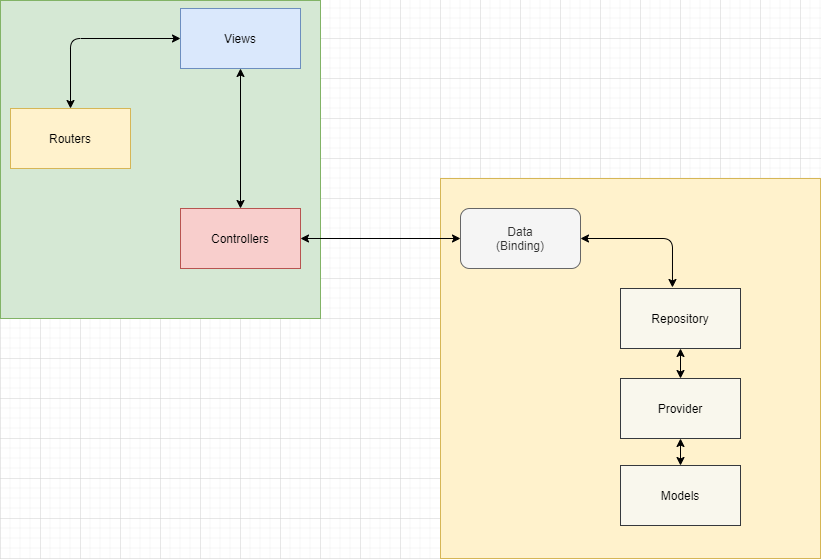

The diagram above was exported from draw.io. Its source (the exported page's mxGraphModel, read from the mxfile embedded in the PNG):
<mxGraphModel dx="1422" dy="715" grid="1" gridSize="10" guides="1" tooltips="1" connect="1" arrows="1" fold="1" page="1" pageScale="1" pageWidth="827" pageHeight="1169" math="0" shadow="0">
  <root>
    <mxCell id="WIyWlLk6GJQsqaUBKTNV-0" />
    <mxCell id="WIyWlLk6GJQsqaUBKTNV-1" parent="WIyWlLk6GJQsqaUBKTNV-0" />
    <mxCell id="4dUpiEaiMRoYuvDxo1Rh-21" value="" style="rounded=0;whiteSpace=wrap;html=1;shadow=0;strokeColor=#d6b656;fillColor=#fff2cc;" parent="WIyWlLk6GJQsqaUBKTNV-1" vertex="1">
      <mxGeometry x="440" y="180" width="380" height="380" as="geometry" />
    </mxCell>
    <mxCell id="4dUpiEaiMRoYuvDxo1Rh-20" value="" style="rounded=0;whiteSpace=wrap;html=1;shadow=0;fillColor=#d5e8d4;strokeColor=#82b366;" parent="WIyWlLk6GJQsqaUBKTNV-1" vertex="1">
      <mxGeometry y="2" width="320" height="318" as="geometry" />
    </mxCell>
    <mxCell id="4dUpiEaiMRoYuvDxo1Rh-3" value="Routers" style="rounded=0;whiteSpace=wrap;html=1;shadow=0;fillColor=#fff2cc;strokeColor=#d6b656;" parent="WIyWlLk6GJQsqaUBKTNV-1" vertex="1">
      <mxGeometry x="10" y="110" width="120" height="60" as="geometry" />
    </mxCell>
    <mxCell id="4dUpiEaiMRoYuvDxo1Rh-4" value="Views" style="rounded=0;whiteSpace=wrap;html=1;shadow=0;fillColor=#dae8fc;strokeColor=#6c8ebf;" parent="WIyWlLk6GJQsqaUBKTNV-1" vertex="1">
      <mxGeometry x="180" y="10" width="120" height="60" as="geometry" />
    </mxCell>
    <mxCell id="4dUpiEaiMRoYuvDxo1Rh-5" value="Controllers" style="rounded=0;whiteSpace=wrap;html=1;shadow=0;fillColor=#f8cecc;strokeColor=#b85450;" parent="WIyWlLk6GJQsqaUBKTNV-1" vertex="1">
      <mxGeometry x="180" y="210" width="120" height="60" as="geometry" />
    </mxCell>
    <mxCell id="4dUpiEaiMRoYuvDxo1Rh-6" value="Data&lt;br&gt;(Binding)" style="rounded=1;whiteSpace=wrap;html=1;shadow=0;fillColor=#f5f5f5;strokeColor=#666666;fontColor=#333333;" parent="WIyWlLk6GJQsqaUBKTNV-1" vertex="1">
      <mxGeometry x="460" y="210" width="120" height="60" as="geometry" />
    </mxCell>
    <mxCell id="4dUpiEaiMRoYuvDxo1Rh-7" value="Repository" style="rounded=0;whiteSpace=wrap;html=1;shadow=0;strokeColor=#36393d;fillColor=#f9f7ed;" parent="WIyWlLk6GJQsqaUBKTNV-1" vertex="1">
      <mxGeometry x="620" y="290" width="120" height="60" as="geometry" />
    </mxCell>
    <mxCell id="4dUpiEaiMRoYuvDxo1Rh-8" value="Provider" style="rounded=0;whiteSpace=wrap;html=1;shadow=0;strokeColor=#36393d;fillColor=#f9f7ed;" parent="WIyWlLk6GJQsqaUBKTNV-1" vertex="1">
      <mxGeometry x="620" y="380" width="120" height="60" as="geometry" />
    </mxCell>
    <mxCell id="4dUpiEaiMRoYuvDxo1Rh-9" value="Models" style="rounded=0;whiteSpace=wrap;html=1;shadow=0;strokeColor=#36393d;fillColor=#f9f7ed;" parent="WIyWlLk6GJQsqaUBKTNV-1" vertex="1">
      <mxGeometry x="620" y="467" width="120" height="60" as="geometry" />
    </mxCell>
    <mxCell id="4dUpiEaiMRoYuvDxo1Rh-26" value="" style="endArrow=classic;startArrow=classic;html=1;exitX=0.5;exitY=0;exitDx=0;exitDy=0;entryX=0;entryY=0.5;entryDx=0;entryDy=0;" parent="WIyWlLk6GJQsqaUBKTNV-1" source="4dUpiEaiMRoYuvDxo1Rh-3" target="4dUpiEaiMRoYuvDxo1Rh-4" edge="1">
      <mxGeometry width="50" height="50" relative="1" as="geometry">
        <mxPoint x="390" y="240" as="sourcePoint" />
        <mxPoint x="160" y="40" as="targetPoint" />
        <Array as="points">
          <mxPoint x="70" y="40" />
        </Array>
      </mxGeometry>
    </mxCell>
    <mxCell id="4dUpiEaiMRoYuvDxo1Rh-28" value="" style="endArrow=classic;startArrow=classic;html=1;entryX=0;entryY=0.5;entryDx=0;entryDy=0;exitX=1;exitY=0.5;exitDx=0;exitDy=0;" parent="WIyWlLk6GJQsqaUBKTNV-1" source="4dUpiEaiMRoYuvDxo1Rh-5" target="4dUpiEaiMRoYuvDxo1Rh-6" edge="1">
      <mxGeometry width="50" height="50" relative="1" as="geometry">
        <mxPoint x="230" y="350" as="sourcePoint" />
        <mxPoint x="390" y="230" as="targetPoint" />
        <Array as="points" />
      </mxGeometry>
    </mxCell>
    <mxCell id="4dUpiEaiMRoYuvDxo1Rh-29" value="" style="endArrow=classic;startArrow=classic;html=1;entryX=0.433;entryY=-0.017;entryDx=0;entryDy=0;entryPerimeter=0;" parent="WIyWlLk6GJQsqaUBKTNV-1" target="4dUpiEaiMRoYuvDxo1Rh-7" edge="1">
      <mxGeometry width="50" height="50" relative="1" as="geometry">
        <mxPoint x="580" y="240" as="sourcePoint" />
        <mxPoint x="670" y="220" as="targetPoint" />
        <Array as="points">
          <mxPoint x="672" y="240" />
        </Array>
      </mxGeometry>
    </mxCell>
    <mxCell id="4dUpiEaiMRoYuvDxo1Rh-30" value="" style="endArrow=classic;startArrow=classic;html=1;entryX=0.5;entryY=1;entryDx=0;entryDy=0;exitX=0.5;exitY=0;exitDx=0;exitDy=0;" parent="WIyWlLk6GJQsqaUBKTNV-1" source="4dUpiEaiMRoYuvDxo1Rh-8" target="4dUpiEaiMRoYuvDxo1Rh-7" edge="1">
      <mxGeometry width="50" height="50" relative="1" as="geometry">
        <mxPoint x="540" y="410" as="sourcePoint" />
        <mxPoint x="590" y="360" as="targetPoint" />
      </mxGeometry>
    </mxCell>
    <mxCell id="4dUpiEaiMRoYuvDxo1Rh-31" value="" style="endArrow=classic;startArrow=classic;html=1;entryX=0.5;entryY=1;entryDx=0;entryDy=0;exitX=0.5;exitY=0;exitDx=0;exitDy=0;" parent="WIyWlLk6GJQsqaUBKTNV-1" source="4dUpiEaiMRoYuvDxo1Rh-9" target="4dUpiEaiMRoYuvDxo1Rh-8" edge="1">
      <mxGeometry width="50" height="50" relative="1" as="geometry">
        <mxPoint x="530" y="510" as="sourcePoint" />
        <mxPoint x="580" y="460" as="targetPoint" />
      </mxGeometry>
    </mxCell>
    <mxCell id="aDjiUyv0GtbviYYFVXLx-2" value="" style="endArrow=classic;startArrow=classic;html=1;exitX=0.5;exitY=0;exitDx=0;exitDy=0;entryX=0.5;entryY=1;entryDx=0;entryDy=0;" parent="WIyWlLk6GJQsqaUBKTNV-1" source="4dUpiEaiMRoYuvDxo1Rh-5" target="4dUpiEaiMRoYuvDxo1Rh-4" edge="1">
      <mxGeometry width="50" height="50" relative="1" as="geometry">
        <mxPoint x="80" y="210" as="sourcePoint" />
        <mxPoint x="230" y="60" as="targetPoint" />
        <Array as="points" />
      </mxGeometry>
    </mxCell>
  </root>
</mxGraphModel>